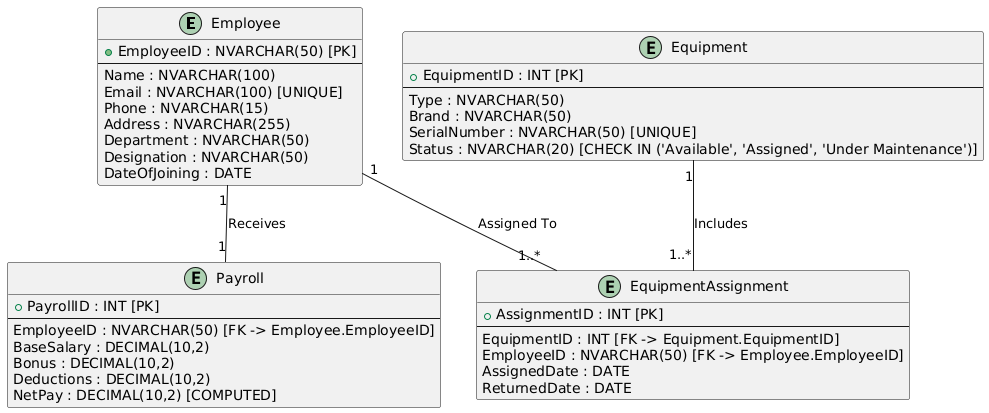

The diagram above was rendered by PlantUML. Its source (embedded in the PNG):
@startuml
entity Employee {
    + EmployeeID : NVARCHAR(50) [PK]
    --
    Name : NVARCHAR(100)
    Email : NVARCHAR(100) [UNIQUE]
    Phone : NVARCHAR(15)
    Address : NVARCHAR(255)
    Department : NVARCHAR(50)
    Designation : NVARCHAR(50)
    DateOfJoining : DATE
}

entity Equipment {
    + EquipmentID : INT [PK]
    --
    Type : NVARCHAR(50)
    Brand : NVARCHAR(50)
    SerialNumber : NVARCHAR(50) [UNIQUE]
    Status : NVARCHAR(20) [CHECK IN ('Available', 'Assigned', 'Under Maintenance')]
}

entity EquipmentAssignment {
    + AssignmentID : INT [PK]
    --
    EquipmentID : INT [FK -> Equipment.EquipmentID]
    EmployeeID : NVARCHAR(50) [FK -> Employee.EmployeeID]
    AssignedDate : DATE
    ReturnedDate : DATE
}

entity Payroll {
    + PayrollID : INT [PK]
    --
    EmployeeID : NVARCHAR(50) [FK -> Employee.EmployeeID]
    BaseSalary : DECIMAL(10,2)
    Bonus : DECIMAL(10,2)
    Deductions : DECIMAL(10,2)
    NetPay : DECIMAL(10,2) [COMPUTED]
}

Employee "1" -- "1..*" EquipmentAssignment : Assigned To
Equipment "1" -- "1..*" EquipmentAssignment : Includes
Employee "1" -- "1" Payroll : Receives
@enduml